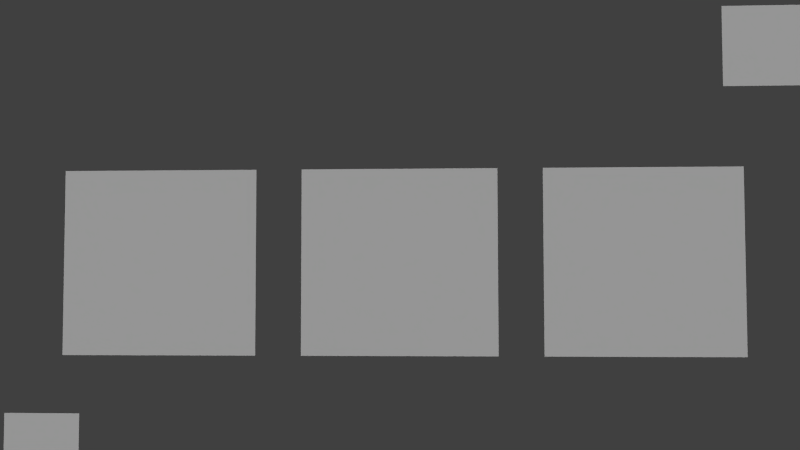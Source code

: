 # Source: Multipliers.blend  (saved by Blender 2.72.0; exported with 4.5.12 LTS)
import bpy
from mathutils import Matrix  # noqa: F401  (used for matrix-valued properties, if any)

bpy.ops.wm.read_factory_settings(use_empty=True)
scene = bpy.context.scene
scene.name = 'Scene'

# ---- collections
col_collection_1 = bpy.data.collections.new('Collection 1'); scene.collection.children.link(col_collection_1)

# ---- materials (node trees are filled in below, after node groups)
mat_material = bpy.data.materials.new('Material')
mat_material.alpha_threshold = 0.0
mat_material.use_transparent_shadow = False
mat_material.roughness = 0.5
mat_material.line_color = (0.0, 0.0, 0.0, 1.0)

# ---- material node trees

# ---- world
world_world = bpy.data.worlds.new('World'); scene.world = world_world
world_world.color = (0.05088, 0.05088, 0.05088)
world_world.use_sun_shadow = False
world_world.sun_shadow_jitter_overblur = 0.0
world_world.cycles.sampling_method = 'MANUAL'
world_world.cycles.sample_map_resolution = 256

# ---- cameras
cam_camera = bpy.data.cameras.new('Camera')
cam_camera.clip_end = 100.0
cam_camera.lens = 35.0
cam_camera.sensor_width = 32.0
cam_camera.sensor_height = 18.0
cam_camera.ortho_scale = 7.314
cam_camera.dof.focus_distance = 0.0
cam_camera.dof.aperture_fstop = 128.0

# ---- lights
light_lamp = bpy.data.lights.new('Lamp', 'SUN')
light_lamp.transmission_factor = 0.0
light_lamp.cutoff_distance = 30.0
light_lamp.use_shadow = False
light_lamp.angle = 1.571
light_lamp.energy = 3.31
light_lamp.shadow_buffer_clip_start = 1.001
light_lamp.shadow_soft_size = 1.0
light_lamp.shadow_cascade_max_distance = 1000.0
light_lamp.cycles.use_multiple_importance_sampling = False

# ---- meshes
me_plane_010 = bpy.data.meshes.new('Plane.010')
me_plane_010.from_pydata([(-2.68, 9.012e-08, -1.619), (2.68, 9.012e-08, -1.619), (-2.68, -9.012e-08, 1.619), (2.68, -9.012e-08, 1.619)], [], [(0, 1, 3, 2)])
_uv = me_plane_010.uv_layers.new(name='UVMap.001')
_uv.uv.foreach_set('vector', [0.1178, 0.1848, 0.01136, 0.1848, 0.01136, 0.01123, 0.1178, 0.01123])
me_plane_010.materials.append(mat_material)
me_plane_010.use_remesh_preserve_volume = False
me_plane_010.use_remesh_preserve_attributes = False
me_plane_010.use_mirror_vertex_groups = False
me_plane_010.update()
me_plane_009 = bpy.data.meshes.new('Plane.009')
me_plane_009.from_pydata([(-4.375, 3.61e-08, -2.314), (4.375, -5.408e-08, -2.314), (-4.375, 7.726e-08, 2.486), (4.375, -1.292e-08, 2.486)], [], [(0, 1, 3, 2)])
_uv = me_plane_009.uv_layers.new(name='UVMap.001')
_uv.uv.foreach_set('vector', [0.9511, 0.2685, 0.7006, 0.2685, 0.7006, 0.682, 0.9511, 0.682])
me_plane_009.materials.append(mat_material)
me_plane_009.use_remesh_preserve_volume = False
me_plane_009.use_remesh_preserve_attributes = False
me_plane_009.use_mirror_vertex_groups = False
me_plane_009.update()
me_plane_008 = bpy.data.meshes.new('Plane.008')
me_plane_008.from_pydata([(-4.375, 3.61e-08, -2.314), (4.375, -5.408e-08, -2.314), (-4.375, 7.726e-08, 2.486), (4.375, -1.292e-08, 2.486)], [], [(0, 1, 3, 2)])
_uv = me_plane_008.uv_layers.new(name='UVMap.001')
_uv.uv.foreach_set('vector', [0.6291, 0.2774, 0.3664, 0.2774, 0.3664, 0.6766, 0.6291, 0.6766])
me_plane_008.materials.append(mat_material)
me_plane_008.use_remesh_preserve_volume = False
me_plane_008.use_remesh_preserve_attributes = False
me_plane_008.use_mirror_vertex_groups = False
me_plane_008.update()
me_plane_000 = bpy.data.meshes.new('Plane.000')
me_plane_000.from_pydata([(-2.68, 9.012e-08, -1.619), (2.68, 9.012e-08, -1.619), (-2.68, -9.012e-08, 1.619), (2.68, -9.012e-08, 1.619)], [], [(0, 1, 3, 2)])
_uv = me_plane_000.uv_layers.new(name='UVMap.001')
_uv.uv.foreach_set('vector', [0.9949, 0.8273, 0.8907, 0.8273, 0.8907, 1.002, 0.9949, 1.002])
me_plane_000.materials.append(mat_material)
me_plane_000.use_remesh_preserve_volume = False
me_plane_000.use_remesh_preserve_attributes = False
me_plane_000.use_mirror_vertex_groups = False
me_plane_000.update()
me_plane_012 = bpy.data.meshes.new('Plane.012')
me_plane_012.from_pydata([(-4.375, 3.61e-08, -2.314), (4.375, -5.408e-08, -2.314), (-4.375, 7.726e-08, 2.486), (4.375, -1.292e-08, 2.486)], [], [(0, 1, 3, 2)])
_uv = me_plane_012.uv_layers.new(name='UVMap.001')
_uv.uv.foreach_set('vector', [0.3006, 0.2779, 0.03859, 0.2779, 0.03859, 0.6761, 0.3006, 0.6761])
me_plane_012.materials.append(mat_material)
me_plane_012.use_remesh_preserve_volume = False
me_plane_012.use_remesh_preserve_attributes = False
me_plane_012.use_mirror_vertex_groups = False
me_plane_012.update()

# ---- objects
ob_back = bpy.data.objects.new('Back', me_plane_010)
ob_3 = bpy.data.objects.new('3', me_plane_009)
ob_2 = bpy.data.objects.new('2', me_plane_008)
ob_icon = bpy.data.objects.new('Icon', me_plane_000)
ob_1 = bpy.data.objects.new('1', me_plane_012)
ob_lamp = bpy.data.objects.new('Lamp', light_lamp)
ob_camera = bpy.data.objects.new('Camera', cam_camera)

# ---- transforms, parenting, visibility, modifiers, constraints
ob_back.location = (11.13, 2.198, -6.371)
ob_back.scale = (0.4417, 0.7647, 0.7647)
ob_back.lineart.crease_threshold = 0.0
ob_3.location = (-7.391, 2.198, -0.5747)
ob_3.scale = (0.6905, 1.196, 1.196)
ob_3.lineart.crease_threshold = 0.0
ob_2.location = (0.032, 2.198, -0.5747)
ob_2.scale = (0.6905, 1.196, 1.196)
ob_2.lineart.crease_threshold = 0.0
ob_icon.location = (-11.03, 2.198, 6.094)
ob_icon.scale = (0.4417, 0.7647, 0.7647)
ob_icon.lineart.crease_threshold = 0.0
ob_1.location = (7.487, 2.198, -0.5747)
ob_1.scale = (0.6905, 1.196, 1.196)
ob_1.lineart.crease_threshold = 0.0
ob_lamp.location = (0.9758, 15.35, 3.511)
ob_lamp.rotation_euler = (2.204, -0.2951, 1.629)
ob_lamp.scale = (0.3156, 0.3156, 0.3156)
ob_lamp.lock_rotations_4d = False
ob_lamp.empty_display_type = 'ARROWS'
ob_lamp.color = (0.0, 0.0, 0.0, 0.0)
ob_lamp.lineart.crease_threshold = 0.0
ob_camera.location = (-1.267, 29.02, -0.6867)
ob_camera.rotation_euler = (1.621, 0.00144, 3.189)
ob_camera.scale = (0.3156, 0.3156, 0.3156)
ob_camera.lock_rotations_4d = False
ob_camera.empty_display_type = 'ARROWS'
ob_camera.color = (0.0, 0.0, 0.0, 0.0)
ob_camera.display_type = 'WIRE'
ob_camera.lineart.crease_threshold = 0.0

# ---- collection membership
col_collection_1.objects.link(ob_back)
col_collection_1.objects.link(ob_3)
col_collection_1.objects.link(ob_2)
col_collection_1.objects.link(ob_icon)
col_collection_1.objects.link(ob_1)
col_collection_1.objects.link(ob_lamp)
col_collection_1.objects.link(ob_camera)

# ---- scene / render settings (as saved in the file)
scene.camera = ob_camera
scene.frame_start = 1; scene.frame_end = 250; scene.frame_set(1)
scene.render.engine = 'BLENDER_EEVEE_NEXT'
scene.render.image_settings.color_mode = 'RGB'
scene.render.image_settings.compression = 90
scene.render.resolution_percentage = 50
scene.render.dither_intensity = 0.0
scene.render.bake_margin = 2
scene.render.bake_bias = 0.0
scene.cycles.use_denoising = False
scene.cycles.samples = 10
scene.cycles.sampling_pattern = 'TABULATED_SOBOL'
scene.cycles.light_sampling_threshold = 0.0
scene.cycles.use_adaptive_sampling = False
scene.cycles.use_light_tree = False
scene.cycles.blur_glossy = 0.0
scene.cycles.volume_bounces = 1
scene.cycles.pixel_filter_type = 'GAUSSIAN'
scene.cycles.sample_clamp_indirect = 0.0
scene.view_settings.view_transform = 'Standard'
bpy.context.view_layer.update()
